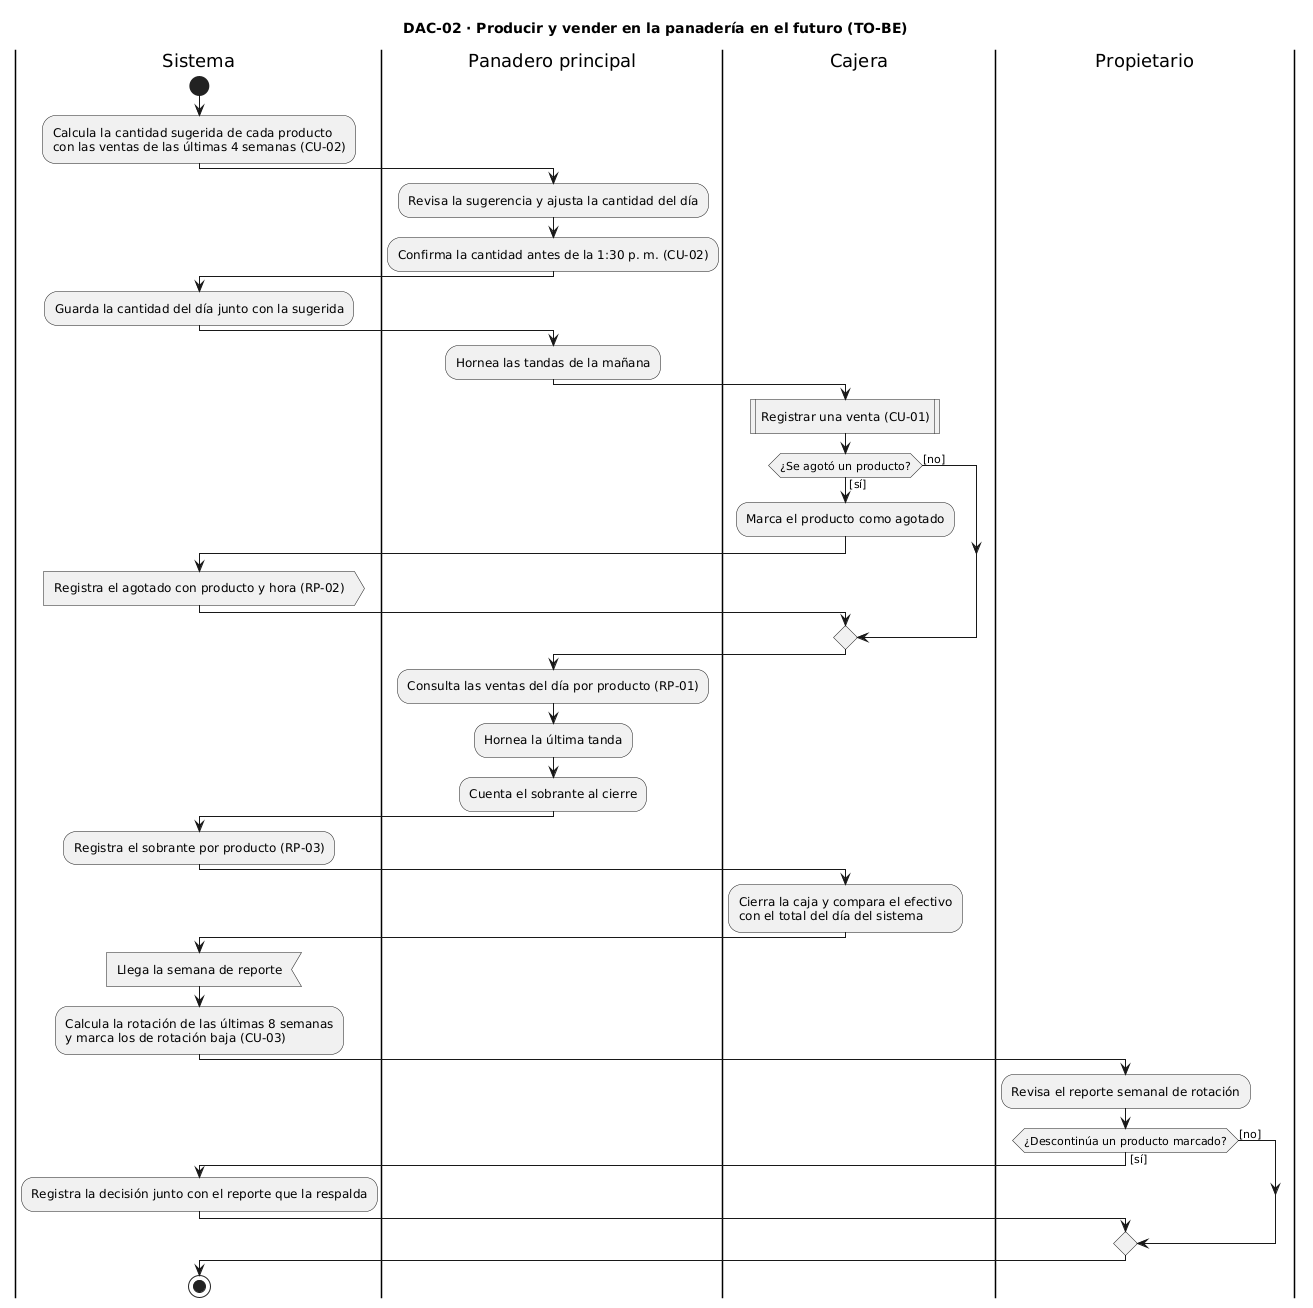

The diagram above was rendered by PlantUML. Its source (embedded in the PNG):
@startuml
title DAC-02 · Producir y vender en la panadería en el futuro (TO-BE)
|Sistema|
start
:Calcula la cantidad sugerida de cada producto\ncon las ventas de las últimas 4 semanas (CU-02);
|Panadero principal|
:Revisa la sugerencia y ajusta la cantidad del día;
:Confirma la cantidad antes de la 1:30 p. m. (CU-02);
|Sistema|
:Guarda la cantidad del día junto con la sugerida;
|Panadero principal|
:Hornea las tandas de la mañana;
|Cajera|
:Registrar una venta (CU-01)|
if (¿Se agotó un producto?) then ([sí])
  :Marca el producto como agotado;
  |Sistema|
  :Registra el agotado con producto y hora (RP-02)>
else ([no])
endif
|Panadero principal|
:Consulta las ventas del día por producto (RP-01);
:Hornea la última tanda;
:Cuenta el sobrante al cierre;
|Sistema|
:Registra el sobrante por producto (RP-03);
|Cajera|
:Cierra la caja y compara el efectivo\ncon el total del día del sistema;
|Sistema|
:Llega la semana de reporte<
:Calcula la rotación de las últimas 8 semanas\ny marca los de rotación baja (CU-03);
|Propietario|
:Revisa el reporte semanal de rotación;
if (¿Descontinúa un producto marcado?) then ([sí])
  |Sistema|
  :Registra la decisión junto con el reporte que la respalda;
else ([no])
endif
stop
@enduml